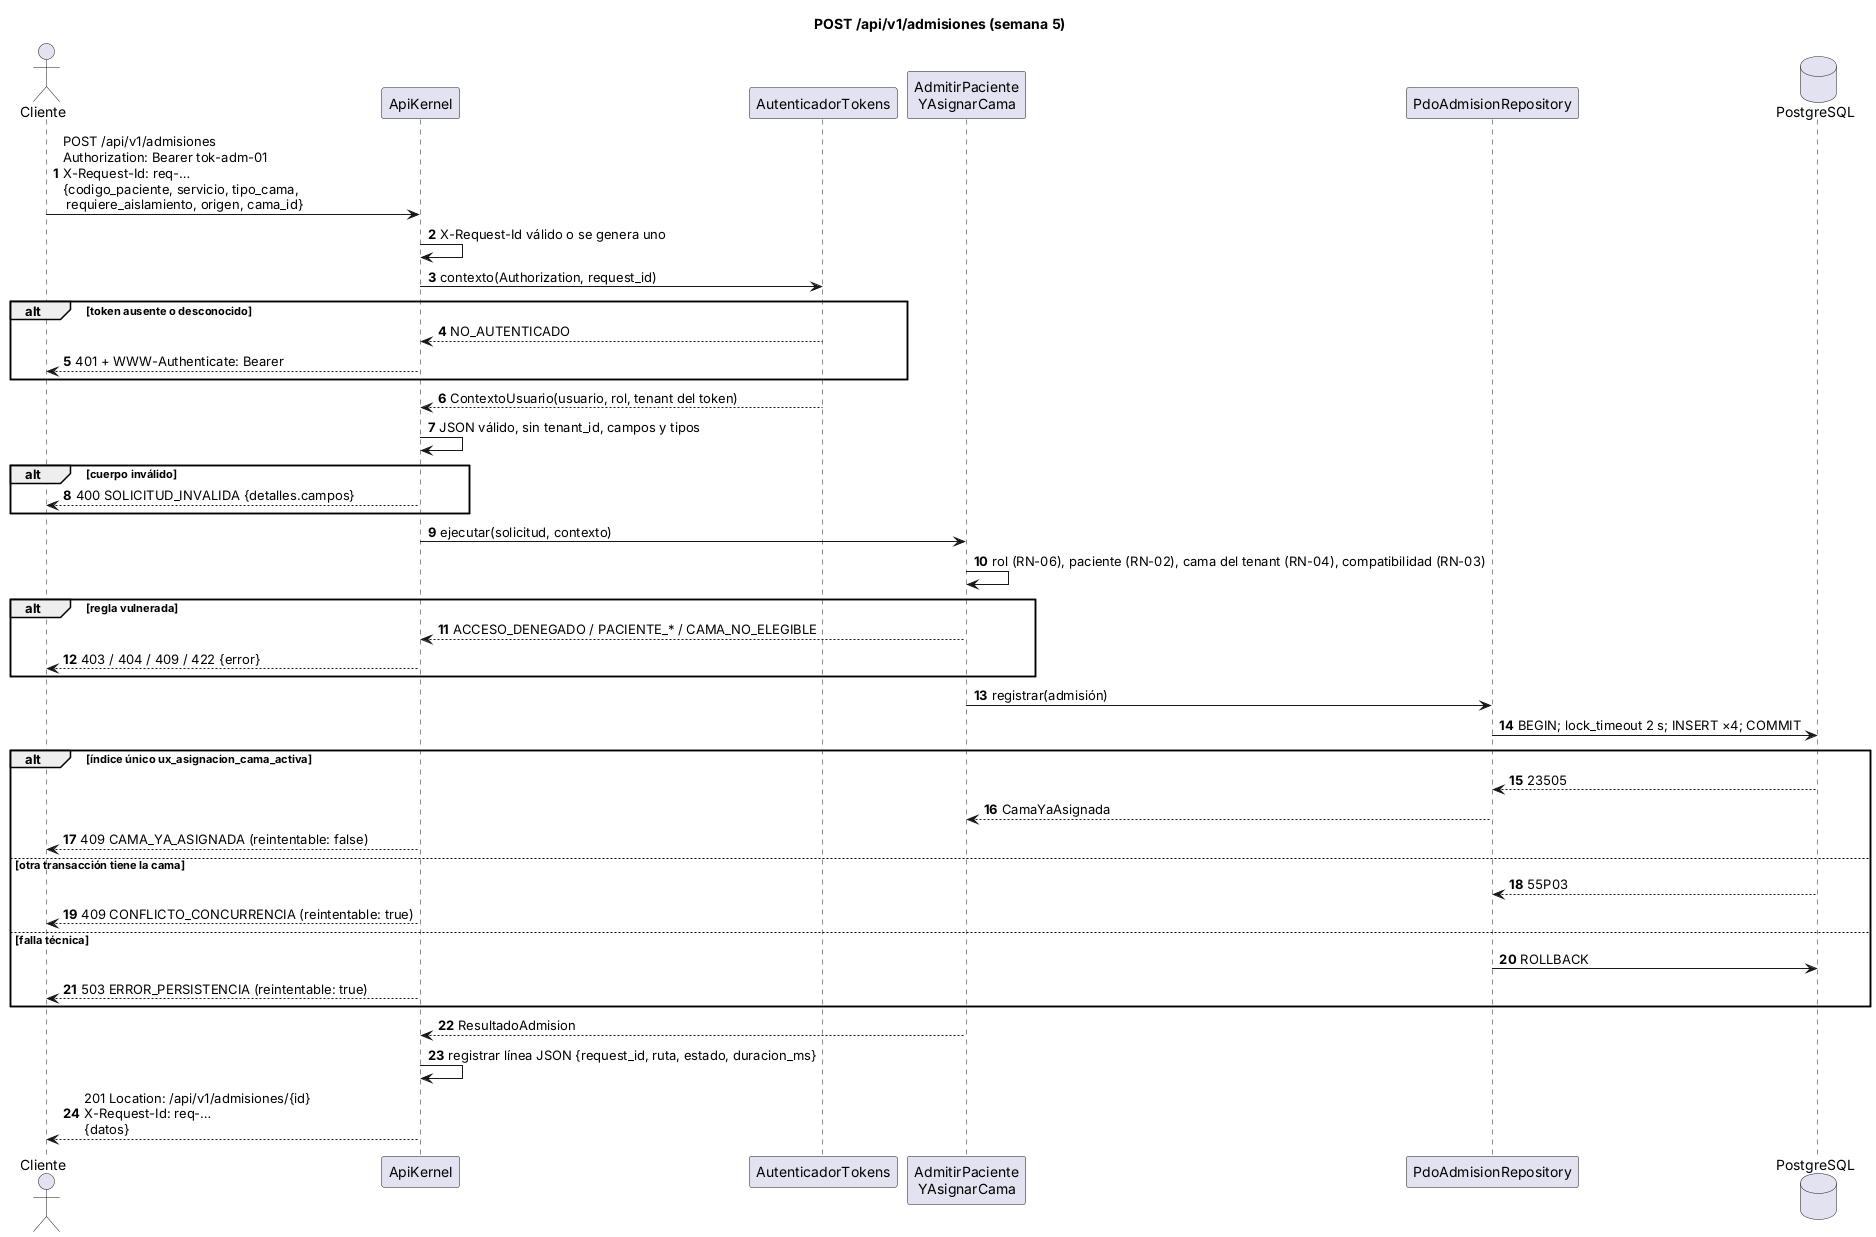

The diagram above was rendered by PlantUML. Its source (embedded in the PNG):
@startuml semana-05-secuencia-api
' Admisión hospitalaria y asignación de cama — Semana 5
' POST /api/v1/admisiones: autenticación, tenant del token, transacción y respuestas.
skinparam responseMessageBelowArrow true
autonumber
title POST /api/v1/admisiones (semana 5)

actor "Cliente" as C
participant "ApiKernel" as K
participant "AutenticadorTokens" as A
participant "AdmitirPaciente\nYAsignarCama" as U
participant "PdoAdmisionRepository" as R
database "PostgreSQL" as BD

C -> K : POST /api/v1/admisiones\nAuthorization: Bearer tok-adm-01\nX-Request-Id: req-…\n{codigo_paciente, servicio, tipo_cama,\n requiere_aislamiento, origen, cama_id}
K -> K : X-Request-Id válido o se genera uno
K -> A : contexto(Authorization, request_id)
alt token ausente o desconocido
  A --> K : NO_AUTENTICADO
  K --> C : 401 + WWW-Authenticate: Bearer
end
A --> K : ContextoUsuario(usuario, rol, tenant del token)
K -> K : JSON válido, sin tenant_id, campos y tipos
alt cuerpo inválido
  K --> C : 400 SOLICITUD_INVALIDA {detalles.campos}
end
K -> U : ejecutar(solicitud, contexto)
U -> U : rol (RN-06), paciente (RN-02), cama del tenant (RN-04), compatibilidad (RN-03)
alt regla vulnerada
  U --> K : ACCESO_DENEGADO / PACIENTE_* / CAMA_NO_ELEGIBLE
  K --> C : 403 / 404 / 409 / 422 {error}
end
U -> R : registrar(admisión)
R -> BD : BEGIN; lock_timeout 2 s; INSERT ×4; COMMIT
alt índice único ux_asignacion_cama_activa
  BD --> R : 23505
  R --> U : CamaYaAsignada
  K --> C : 409 CAMA_YA_ASIGNADA (reintentable: false)
else otra transacción tiene la cama
  BD --> R : 55P03
  K --> C : 409 CONFLICTO_CONCURRENCIA (reintentable: true)
else falla técnica
  R -> BD : ROLLBACK
  K --> C : 503 ERROR_PERSISTENCIA (reintentable: true)
end
U --> K : ResultadoAdmision
K -> K : registrar línea JSON {request_id, ruta, estado, duracion_ms}
K --> C : 201 Location: /api/v1/admisiones/{id}\nX-Request-Id: req-…\n{datos}
@enduml